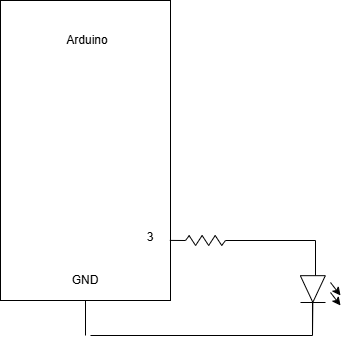

The diagram above was exported from draw.io. Its source (the exported page's mxGraphModel, read from the mxfile embedded in the PNG):
<mxGraphModel dx="1418" dy="794" grid="1" gridSize="10" guides="1" tooltips="1" connect="1" arrows="1" fold="1" page="1" pageScale="1" pageWidth="850" pageHeight="1100" math="0" shadow="0">
  <root>
    <mxCell id="0" />
    <mxCell id="1" parent="0" />
    <mxCell id="8MbOACa2D0DWlHCf0u-X-1" parent="1" style="rounded=0;whiteSpace=wrap;html=1;rotation=90;" value="" vertex="1">
      <mxGeometry height="170" width="300" x="-24.999999999999986" y="105" as="geometry" />
    </mxCell>
    <mxCell id="8MbOACa2D0DWlHCf0u-X-2" parent="1" style="text;html=1;whiteSpace=wrap;strokeColor=none;fillColor=none;align=center;verticalAlign=middle;rounded=0;" value="Arduino" vertex="1">
      <mxGeometry height="30" width="64" x="95.00000000000001" y="65" as="geometry" />
    </mxCell>
    <mxCell id="8MbOACa2D0DWlHCf0u-X-13" parent="1" style="text;html=1;whiteSpace=wrap;strokeColor=none;fillColor=none;align=center;verticalAlign=middle;rounded=0;" value="3" vertex="1">
      <mxGeometry height="30" width="30" x="175" y="262" as="geometry" />
    </mxCell>
    <mxCell id="8MbOACa2D0DWlHCf0u-X-16" parent="1" style="text;html=1;whiteSpace=wrap;strokeColor=none;fillColor=none;align=center;verticalAlign=middle;rounded=0;" value="GND" vertex="1">
      <mxGeometry height="30" width="60" x="95.00000000000001" y="305" as="geometry" />
    </mxCell>
    <mxCell id="8MbOACa2D0DWlHCf0u-X-23" connectable="0" parent="1" style="group;rotation=90;" value="" vertex="1">
      <mxGeometry height="40" width="30" x="345" y="310" as="geometry" />
    </mxCell>
    <mxCell id="8MbOACa2D0DWlHCf0u-X-24" parent="8MbOACa2D0DWlHCf0u-X-23" style="triangle;whiteSpace=wrap;html=1;strokeWidth=1;container=0;rotation=90;" value="" vertex="1">
      <mxGeometry height="25" width="26.666666666666664" x="-6" y="6" as="geometry" />
    </mxCell>
    <mxCell id="8MbOACa2D0DWlHCf0u-X-25" edge="1" parent="8MbOACa2D0DWlHCf0u-X-23" style="endArrow=none;html=1;rounded=0;strokeWidth=1;" value="">
      <mxGeometry height="50" relative="1" width="50" as="geometry">
        <mxPoint x="-5" y="32" as="sourcePoint" />
        <mxPoint x="20" y="32" as="targetPoint" />
      </mxGeometry>
    </mxCell>
    <mxCell id="8MbOACa2D0DWlHCf0u-X-26" edge="1" parent="8MbOACa2D0DWlHCf0u-X-23" style="endArrow=classic;html=1;rounded=0;strokeWidth=1;" value="">
      <mxGeometry height="50" relative="1" width="50" as="geometry">
        <mxPoint x="25" y="12" as="sourcePoint" />
        <mxPoint x="35" y="25" as="targetPoint" />
      </mxGeometry>
    </mxCell>
    <mxCell id="8MbOACa2D0DWlHCf0u-X-27" edge="1" parent="8MbOACa2D0DWlHCf0u-X-23" style="endArrow=classic;html=1;rounded=0;strokeWidth=1;" value="">
      <mxGeometry height="50" relative="1" width="50" as="geometry">
        <mxPoint x="25" y="22" as="sourcePoint" />
        <mxPoint x="35" y="35" as="targetPoint" />
      </mxGeometry>
    </mxCell>
    <mxCell id="8MbOACa2D0DWlHCf0u-X-28" edge="1" parent="8MbOACa2D0DWlHCf0u-X-23" style="endArrow=none;html=1;rounded=0;entryX=1;entryY=0.5;entryDx=0;entryDy=0;" value="">
      <mxGeometry height="50" relative="1" width="50" as="geometry">
        <mxPoint x="6.990000000000009" y="64" as="sourcePoint" />
        <mxPoint x="6.990000000000009" y="31" as="targetPoint" />
      </mxGeometry>
    </mxCell>
    <mxCell id="8MbOACa2D0DWlHCf0u-X-45" edge="1" parent="1" source="8MbOACa2D0DWlHCf0u-X-1" style="endArrow=none;html=1;rounded=0;exitX=1;exitY=0.5;exitDx=0;exitDy=0;" value="">
      <mxGeometry height="50" relative="1" width="50" as="geometry">
        <mxPoint x="415" y="295" as="sourcePoint" />
        <mxPoint x="125.00000000000001" y="375" as="targetPoint" />
      </mxGeometry>
    </mxCell>
    <mxCell id="8MbOACa2D0DWlHCf0u-X-46" edge="1" parent="1" style="endArrow=none;html=1;rounded=0;entryX=1;entryY=0.5;entryDx=0;entryDy=0;" value="">
      <mxGeometry height="50" relative="1" width="50" as="geometry">
        <Array as="points">
          <mxPoint x="352" y="375" />
        </Array>
        <mxPoint x="130" y="375" as="sourcePoint" />
        <mxPoint x="352.33333333333326" y="341.8333333333335" as="targetPoint" />
      </mxGeometry>
    </mxCell>
    <mxCell id="8MbOACa2D0DWlHCf0u-X-50" connectable="0" parent="1" style="group;strokeWidth=1;" value="" vertex="1">
      <mxGeometry height="10" width="40" x="225" y="275" as="geometry" />
    </mxCell>
    <mxCell id="8MbOACa2D0DWlHCf0u-X-51" edge="1" parent="8MbOACa2D0DWlHCf0u-X-50" style="endArrow=none;html=1;rounded=0;strokeWidth=1;" value="">
      <mxGeometry height="50" relative="1" width="50" as="geometry">
        <mxPoint x="10.085781830462695" y="10" as="sourcePoint" />
        <mxPoint x="16.624113475177317" as="targetPoint" />
      </mxGeometry>
    </mxCell>
    <mxCell id="8MbOACa2D0DWlHCf0u-X-52" edge="1" parent="8MbOACa2D0DWlHCf0u-X-50" style="endArrow=none;html=1;rounded=0;strokeWidth=1;" value="">
      <mxGeometry height="50" relative="1" width="50" as="geometry">
        <mxPoint x="3.5474501857480347" as="sourcePoint" />
        <mxPoint x="10.085781830462695" y="10" as="targetPoint" />
      </mxGeometry>
    </mxCell>
    <mxCell id="8MbOACa2D0DWlHCf0u-X-53" edge="1" parent="8MbOACa2D0DWlHCf0u-X-50" style="endArrow=none;html=1;rounded=0;strokeWidth=1;" value="">
      <mxGeometry height="50" relative="1" width="50" as="geometry">
        <mxPoint x="16.624113475177317" as="sourcePoint" />
        <mxPoint x="23.162445119891906" y="10" as="targetPoint" />
      </mxGeometry>
    </mxCell>
    <mxCell id="8MbOACa2D0DWlHCf0u-X-54" edge="1" parent="8MbOACa2D0DWlHCf0u-X-50" style="endArrow=none;html=1;rounded=0;strokeWidth=1;" value="">
      <mxGeometry height="50" relative="1" width="50" as="geometry">
        <mxPoint x="29.700776764606523" as="sourcePoint" />
        <mxPoint x="36.23910840932118" y="10" as="targetPoint" />
      </mxGeometry>
    </mxCell>
    <mxCell id="8MbOACa2D0DWlHCf0u-X-55" edge="1" parent="8MbOACa2D0DWlHCf0u-X-50" style="endArrow=none;html=1;rounded=0;strokeWidth=1;" value="">
      <mxGeometry height="50" relative="1" width="50" as="geometry">
        <mxPoint x="23.162445119891906" y="10" as="sourcePoint" />
        <mxPoint x="29.700776764606523" as="targetPoint" />
      </mxGeometry>
    </mxCell>
    <mxCell id="8MbOACa2D0DWlHCf0u-X-56" edge="1" parent="8MbOACa2D0DWlHCf0u-X-50" style="endArrow=none;html=1;rounded=0;strokeWidth=1;" value="">
      <mxGeometry height="50" relative="1" width="50" as="geometry">
        <mxPoint y="5" as="sourcePoint" />
        <mxPoint x="3.8095238095238098" as="targetPoint" />
      </mxGeometry>
    </mxCell>
    <mxCell id="8MbOACa2D0DWlHCf0u-X-57" edge="1" parent="8MbOACa2D0DWlHCf0u-X-50" style="endArrow=none;html=1;rounded=0;strokeWidth=1;" value="">
      <mxGeometry height="50" relative="1" width="50" as="geometry">
        <mxPoint x="36.19047619047618" y="10" as="sourcePoint" />
        <mxPoint x="40" y="5" as="targetPoint" />
      </mxGeometry>
    </mxCell>
    <mxCell id="8MbOACa2D0DWlHCf0u-X-85" edge="1" parent="1" style="endArrow=none;html=1;rounded=0;exitX=0.803;exitY=0.004;exitDx=0;exitDy=0;exitPerimeter=0;" value="">
      <mxGeometry height="50" relative="1" width="50" as="geometry">
        <mxPoint x="209.32000000000005" y="279.9" as="sourcePoint" />
        <mxPoint x="225" y="280" as="targetPoint" />
      </mxGeometry>
    </mxCell>
    <mxCell id="8MbOACa2D0DWlHCf0u-X-86" edge="1" parent="1" style="endArrow=none;html=1;rounded=0;" value="">
      <mxGeometry height="50" relative="1" width="50" as="geometry">
        <mxPoint x="265" y="280" as="sourcePoint" />
        <mxPoint x="355" y="280" as="targetPoint" />
      </mxGeometry>
    </mxCell>
    <mxCell id="8MbOACa2D0DWlHCf0u-X-93" edge="1" parent="1" style="endArrow=none;html=1;rounded=0;" value="">
      <mxGeometry height="50" relative="1" width="50" as="geometry">
        <mxPoint x="355" y="315" as="sourcePoint" />
        <mxPoint x="355" y="280" as="targetPoint" />
      </mxGeometry>
    </mxCell>
  </root>
</mxGraphModel>